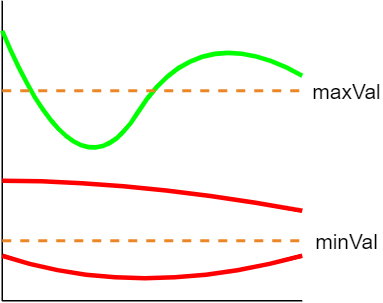

The diagram above was exported from draw.io. Its source (the exported page's mxGraphModel, read from the mxfile embedded in the PNG):
<mxGraphModel dx="677" dy="391" grid="1" gridSize="10" guides="1" tooltips="1" connect="1" arrows="1" fold="1" page="1" pageScale="1" pageWidth="827" pageHeight="1169" background="none" math="0" shadow="0">
  <root>
    <mxCell id="0" />
    <mxCell id="1" parent="0" />
    <mxCell id="9bJxmPz_lAp1ZK8cc0gt-1" value="" style="endArrow=none;html=1;" parent="1" edge="1">
      <mxGeometry width="50" height="50" relative="1" as="geometry">
        <mxPoint x="160" y="320" as="sourcePoint" />
        <mxPoint x="160" y="120" as="targetPoint" />
      </mxGeometry>
    </mxCell>
    <mxCell id="9bJxmPz_lAp1ZK8cc0gt-2" value="" style="endArrow=none;html=1;" parent="1" edge="1">
      <mxGeometry width="50" height="50" relative="1" as="geometry">
        <mxPoint x="160" y="320" as="sourcePoint" />
        <mxPoint x="360" y="320" as="targetPoint" />
      </mxGeometry>
    </mxCell>
    <mxCell id="9bJxmPz_lAp1ZK8cc0gt-3" value="" style="endArrow=none;html=1;strokeWidth=3;curved=1;strokeColor=#00FF00;" parent="1" edge="1">
      <mxGeometry width="50" height="50" relative="1" as="geometry">
        <mxPoint x="160" y="140" as="sourcePoint" />
        <mxPoint x="360" y="170" as="targetPoint" />
        <Array as="points">
          <mxPoint x="210" y="260" />
          <mxPoint x="290" y="130" />
        </Array>
      </mxGeometry>
    </mxCell>
    <mxCell id="9bJxmPz_lAp1ZK8cc0gt-4" value="" style="endArrow=none;dashed=1;html=1;strokeWidth=2;strokeColor=#EC8625;" parent="1" edge="1">
      <mxGeometry width="50" height="50" relative="1" as="geometry">
        <mxPoint x="160" y="180" as="sourcePoint" />
        <mxPoint x="360" y="180" as="targetPoint" />
      </mxGeometry>
    </mxCell>
    <mxCell id="9bJxmPz_lAp1ZK8cc0gt-5" value="" style="endArrow=none;dashed=1;html=1;strokeWidth=2;strokeColor=#EC8625;" parent="1" edge="1">
      <mxGeometry width="50" height="50" relative="1" as="geometry">
        <mxPoint x="160" y="280" as="sourcePoint" />
        <mxPoint x="360" y="280" as="targetPoint" />
      </mxGeometry>
    </mxCell>
    <mxCell id="9bJxmPz_lAp1ZK8cc0gt-6" value="" style="endArrow=none;html=1;strokeWidth=3;curved=1;strokeColor=#FF0000;" parent="1" edge="1">
      <mxGeometry width="50" height="50" relative="1" as="geometry">
        <mxPoint x="160" y="240" as="sourcePoint" />
        <mxPoint x="360" y="260" as="targetPoint" />
        <Array as="points">
          <mxPoint x="250" y="240" />
        </Array>
      </mxGeometry>
    </mxCell>
    <mxCell id="9bJxmPz_lAp1ZK8cc0gt-7" value="" style="endArrow=none;html=1;strokeWidth=3;curved=1;strokeColor=#FF0000;" parent="1" edge="1">
      <mxGeometry width="50" height="50" relative="1" as="geometry">
        <mxPoint x="160" y="290" as="sourcePoint" />
        <mxPoint x="360" y="290" as="targetPoint" />
        <Array as="points">
          <mxPoint x="250" y="320" />
        </Array>
      </mxGeometry>
    </mxCell>
    <mxCell id="9bJxmPz_lAp1ZK8cc0gt-8" value="maxVal" style="text;html=1;strokeColor=none;fillColor=none;align=center;verticalAlign=middle;whiteSpace=wrap;rounded=0;fontSize=14;" parent="1" vertex="1">
      <mxGeometry x="370" y="170" width="40" height="20" as="geometry" />
    </mxCell>
    <mxCell id="9bJxmPz_lAp1ZK8cc0gt-9" value="minVal" style="text;html=1;strokeColor=none;fillColor=none;align=center;verticalAlign=middle;whiteSpace=wrap;rounded=0;fontSize=14;" parent="1" vertex="1">
      <mxGeometry x="370" y="270" width="40" height="20" as="geometry" />
    </mxCell>
  </root>
</mxGraphModel>